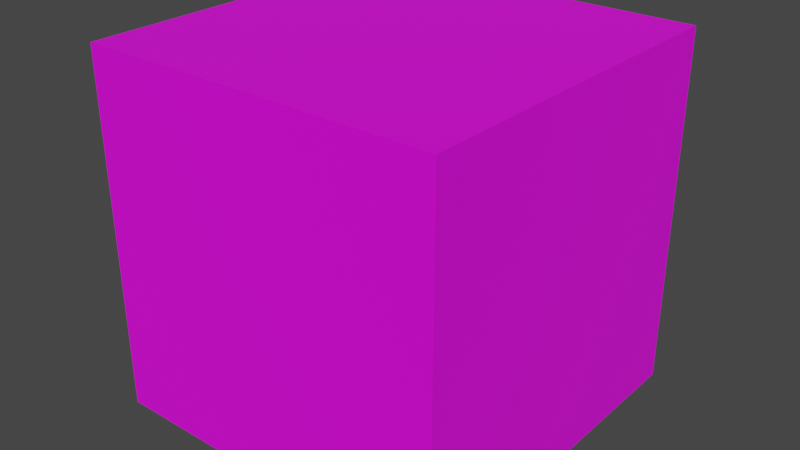 # Source: untitled.blend  (saved by Blender 3.0.42; exported with 4.5.12 LTS)
import bpy
from mathutils import Matrix  # noqa: F401  (used for matrix-valued properties, if any)

bpy.ops.wm.read_factory_settings(use_empty=True)
scene = bpy.context.scene
scene.name = 'Scene'

# ---- collections
col_collection = bpy.data.collections.new('Collection'); scene.collection.children.link(col_collection)

# ---- images (referenced by path relative to the original .blend; pixels are not part of the script)
import os
ASSET_DIR = os.environ.get("B2B_ASSET_DIR", "")  # directory of the original .blend (textures are referenced by path, not embedded)
HERE = os.path.dirname(os.path.abspath(__file__))  # packed textures are extracted next to this script under _unpacked/

def load_image(name, relpath, width, height, colorspace="sRGB"):
    """Load a texture the original file referenced (path relative to the .blend, or extracted next to this script)."""
    p = next((c for c in (os.path.join(HERE, relpath), os.path.join(ASSET_DIR, relpath)) if relpath and os.path.exists(c)), "")
    if p:
        img = bpy.data.images.load(p, check_existing=True)
        img.name = name
    else:  # same state as the original file: an image datablock whose file is absent (Cycles renders it pink)
        img = bpy.data.images.new(name, width, height)
        img.source = "FILE"
        img.filepath = "//" + (relpath or name)
    img.colorspace_settings.name = colorspace
    return img
img_untitled = load_image('Untitled', '', 1024, 1024, 'sRGB')

# ---- materials (node trees are filled in below, after node groups)
mat_material_001 = bpy.data.materials.new('Material.001')
mat_material_001.use_transparent_shadow = False

# ---- material node trees
mat_material_001.use_nodes = True; mat_material_001.node_tree.nodes.clear()
_N = mat_material_001.node_tree.nodes; _L = mat_material_001.node_tree.links
n0 = _N.new('ShaderNodeBsdfPrincipled'); n0.name = 'Principled BSDF'; n0.location = (10, 300)
n0.distribution = 'GGX'
n0.subsurface_method = 'RANDOM_WALK_SKIN'
n0.inputs[3].default_value = 1.45
n0.inputs[27].default_value = (0.0, 0.0, 0.0, 1.0)
n0.inputs[28].default_value = 1.0
n1 = _N.new('ShaderNodeOutputMaterial'); n1.name = 'Material Output'; n1.location = (300, 300)
n2 = _N.new('ShaderNodeTexImage'); n2.name = 'Image Texture'; n2.location = (-280, 280)
n2.image = img_untitled
_L.new(n0.outputs[0], n1.inputs[0])
_L.new(n2.outputs[0], n0.inputs[0])
n1.is_active_output = True

# ---- world
world_world = bpy.data.worlds.new('World'); scene.world = world_world
world_world.use_nodes = True; world_world.node_tree.nodes.clear()
_N = world_world.node_tree.nodes; _L = world_world.node_tree.links
n0 = _N.new('ShaderNodeOutputWorld'); n0.name = 'World Output'; n0.location = (300, 300)
n1 = _N.new('ShaderNodeBackground'); n1.name = 'Background'; n1.location = (10, 300)
n1.inputs[0].default_value = (0.05088, 0.05088, 0.05088, 1.0)
_L.new(n1.outputs[0], n0.inputs[0])
n0.is_active_output = True
world_world.color = (0.05088, 0.05088, 0.05088)
world_world.use_sun_shadow = False
world_world.sun_shadow_jitter_overblur = 0.0

# ---- meshes
me_cube_001 = bpy.data.meshes.new('Cube.001')
me_cube_001.from_pydata([(-1.0, -1.0, -1.0), (-1.0, -1.0, 1.0), (-1.0, 1.0, -1.0), (-1.0, 1.0, 1.0), (1.0, -1.0, -1.0), (1.0, -1.0, 1.0), (1.0, 1.0, -1.0), (1.0, 1.0, 1.0)], [], [(0, 1, 3, 2), (2, 3, 7, 6), (6, 7, 5, 4), (4, 5, 1, 0), (2, 6, 4, 0), (7, 3, 1, 5)])
_uv = me_cube_001.uv_layers.new(name='madeira')
_uv.uv.foreach_set('vector', [0.375, 0.0, 0.625, 0.0, 0.625, 0.25, 0.375, 0.25, 0.375, 0.25, 0.625, 0.25, 0.625, 0.5, 0.375, 0.5, 0.375, 0.5, 0.625, 0.5, 0.625, 0.75, 0.375, 0.75, 0.375, 0.75, 0.625, 0.75, 0.625, 1.0, 0.375, 1.0, 0.125, 0.5, 0.375, 0.5, 0.375, 0.75, 0.125, 0.75, 0.625, 0.5, 0.875, 0.5, 0.875, 0.75, 0.625, 0.75])
_uv = me_cube_001.uv_layers.new(name='UVMap 2')
_uv.uv.foreach_set('vector', [0.375, 0.0, 0.625, 0.0, 0.625, 0.25, 0.375, 0.25, 0.375, 0.25, 0.625, 0.25, 0.625, 0.5, 0.375, 0.5, 0.375, 0.5, 0.625, 0.5, 0.625, 0.75, 0.375, 0.75, 0.375, 0.75, 0.625, 0.75, 0.625, 1.0, 0.375, 1.0, 0.125, 0.5, 0.375, 0.5, 0.375, 0.75, 0.125, 0.75, 0.625, 0.5, 0.875, 0.5, 0.875, 0.75, 0.625, 0.75])
_uv.active_render = True
me_cube_001.materials.append(mat_material_001)
me_cube_001.use_remesh_fix_poles = True
me_cube_001.use_remesh_preserve_attributes = False
me_cube_001.update()

# ---- objects
ob_cube = bpy.data.objects.new('Cube', me_cube_001)

# ---- transforms, parenting, visibility, modifiers, constraints
ob_cube.location = (0.0, 0.0, 0.0)

# ---- collection membership
col_collection.objects.link(ob_cube)

# ---- scene / render settings (as saved in the file)
scene.frame_start = 1; scene.frame_end = 250; scene.frame_set(1)
scene.render.engine = 'BLENDER_EEVEE_NEXT'
scene.cycles.sampling_pattern = 'TABULATED_SOBOL'
scene.cycles.use_light_tree = False
scene.view_settings.view_transform = 'Filmic'
bpy.context.view_layer.update()

# ---- added for rendering (the .blend has no active camera and no usable light): camera, sun
cam_auto = bpy.data.cameras.new('AutoCamera')
cam_auto.lens = 50.0
cam_auto.sensor_width = 36.0
cam_auto.clip_end = 1000.0
ob_auto_camera = bpy.data.objects.new('AutoCamera', cam_auto)
scene.collection.objects.link(ob_auto_camera)
ob_auto_camera.location = (3.20507, -3.84609, 2.56406)
ob_auto_camera.rotation_euler = (1.09748, -7.21219e-08, 0.694738)
scene.camera = ob_auto_camera
light_auto_sun = bpy.data.lights.new('AutoSun', 'SUN')
light_auto_sun.energy = 3.0
light_auto_sun.angle = 0.0523599
ob_auto_sun = bpy.data.objects.new('AutoSun', light_auto_sun)
scene.collection.objects.link(ob_auto_sun)
ob_auto_sun.rotation_euler = (0.872665, 0.174533, 0.523599)
bpy.context.view_layer.update()
